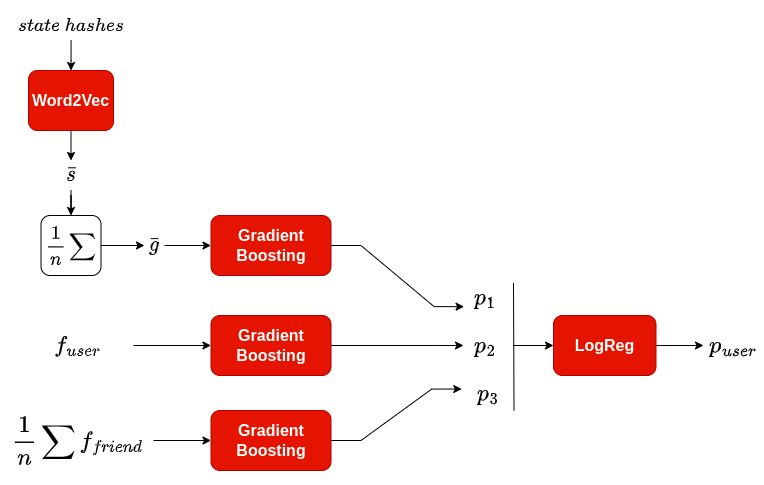

The diagram above was exported from draw.io. Its source (the exported page's mxGraphModel, read from the mxfile embedded in the PNG):
<mxGraphModel dx="813" dy="458" grid="1" gridSize="10" guides="1" tooltips="1" connect="1" arrows="1" fold="1" page="1" pageScale="1" pageWidth="827" pageHeight="1169" math="1" shadow="0">
  <root>
    <mxCell id="0" />
    <mxCell id="1" parent="0" />
    <mxCell id="CTYzWIxomQCE1VFsz2p3-3" style="edgeStyle=orthogonalEdgeStyle;rounded=0;orthogonalLoop=1;jettySize=auto;html=1;entryX=0.5;entryY=0;entryDx=0;entryDy=0;" parent="1" source="CTYzWIxomQCE1VFsz2p3-1" target="CTYzWIxomQCE1VFsz2p3-2" edge="1">
      <mxGeometry relative="1" as="geometry">
        <mxPoint x="90" y="60" as="targetPoint" />
      </mxGeometry>
    </mxCell>
    <mxCell id="CTYzWIxomQCE1VFsz2p3-1" value="&lt;b style=&quot;&quot;&gt;&lt;font style=&quot;font-size: 16px;&quot;&gt;$$state ~ hashes$$&lt;/font&gt;&lt;/b&gt;" style="text;html=1;strokeColor=none;fillColor=none;align=center;verticalAlign=middle;whiteSpace=wrap;rounded=0;" parent="1" vertex="1">
      <mxGeometry x="53.75" y="70" width="107.5" height="30" as="geometry" />
    </mxCell>
    <mxCell id="CTYzWIxomQCE1VFsz2p3-5" style="edgeStyle=orthogonalEdgeStyle;rounded=0;orthogonalLoop=1;jettySize=auto;html=1;entryX=0.5;entryY=0;entryDx=0;entryDy=0;exitX=0.5;exitY=1;exitDx=0;exitDy=0;" parent="1" source="CTYzWIxomQCE1VFsz2p3-2" target="CTYzWIxomQCE1VFsz2p3-4" edge="1">
      <mxGeometry relative="1" as="geometry">
        <mxPoint x="-12.5" y="305" as="sourcePoint" />
      </mxGeometry>
    </mxCell>
    <mxCell id="CTYzWIxomQCE1VFsz2p3-2" value="&lt;font size=&quot;1&quot; style=&quot;&quot;&gt;&lt;b style=&quot;font-size: 16px;&quot;&gt;Word2Vec&lt;/b&gt;&lt;/font&gt;" style="rounded=1;whiteSpace=wrap;html=1;fillColor=#e51400;strokeColor=#B20000;fontColor=#ffffff;" parent="1" vertex="1">
      <mxGeometry x="65" y="130" width="85" height="60" as="geometry" />
    </mxCell>
    <mxCell id="CTYzWIxomQCE1VFsz2p3-7" style="edgeStyle=orthogonalEdgeStyle;rounded=0;orthogonalLoop=1;jettySize=auto;html=1;entryX=0.5;entryY=0;entryDx=0;entryDy=0;fontSize=14;" parent="1" source="CTYzWIxomQCE1VFsz2p3-4" target="CTYzWIxomQCE1VFsz2p3-6" edge="1">
      <mxGeometry relative="1" as="geometry" />
    </mxCell>
    <mxCell id="CTYzWIxomQCE1VFsz2p3-4" value="&lt;b style=&quot;&quot;&gt;&lt;font style=&quot;font-size: 19px;&quot;&gt;$$\bar s$$&lt;/font&gt;&lt;/b&gt;" style="text;html=1;strokeColor=none;fillColor=none;align=center;verticalAlign=middle;whiteSpace=wrap;rounded=0;" parent="1" vertex="1">
      <mxGeometry x="97.5" y="220" width="20" height="30" as="geometry" />
    </mxCell>
    <mxCell id="CTYzWIxomQCE1VFsz2p3-9" style="edgeStyle=orthogonalEdgeStyle;rounded=0;orthogonalLoop=1;jettySize=auto;html=1;entryX=0;entryY=0.5;entryDx=0;entryDy=0;fontSize=16;" parent="1" source="CTYzWIxomQCE1VFsz2p3-6" target="CTYzWIxomQCE1VFsz2p3-8" edge="1">
      <mxGeometry relative="1" as="geometry" />
    </mxCell>
    <mxCell id="CTYzWIxomQCE1VFsz2p3-6" value="&lt;font style=&quot;font-size: 16px;&quot;&gt;$$\frac{1}{n}\sum$$&lt;/font&gt;" style="rounded=1;whiteSpace=wrap;html=1;" parent="1" vertex="1">
      <mxGeometry x="77.5" y="275" width="60" height="60" as="geometry" />
    </mxCell>
    <mxCell id="CTYzWIxomQCE1VFsz2p3-14" style="edgeStyle=orthogonalEdgeStyle;rounded=0;orthogonalLoop=1;jettySize=auto;html=1;entryX=0;entryY=0.5;entryDx=0;entryDy=0;fontSize=16;" parent="1" source="CTYzWIxomQCE1VFsz2p3-8" target="CTYzWIxomQCE1VFsz2p3-11" edge="1">
      <mxGeometry relative="1" as="geometry" />
    </mxCell>
    <mxCell id="CTYzWIxomQCE1VFsz2p3-8" value="&lt;b style=&quot;&quot;&gt;&lt;font style=&quot;font-size: 18px;&quot;&gt;$$\bar g$$&lt;/font&gt;&lt;/b&gt;" style="text;html=1;strokeColor=none;fillColor=none;align=center;verticalAlign=middle;whiteSpace=wrap;rounded=0;" parent="1" vertex="1">
      <mxGeometry x="181" y="270" width="20" height="70" as="geometry" />
    </mxCell>
    <mxCell id="CTYzWIxomQCE1VFsz2p3-13" style="edgeStyle=orthogonalEdgeStyle;rounded=0;orthogonalLoop=1;jettySize=auto;html=1;entryX=0;entryY=0.5;entryDx=0;entryDy=0;fontSize=16;" parent="1" source="CTYzWIxomQCE1VFsz2p3-10" target="CTYzWIxomQCE1VFsz2p3-12" edge="1">
      <mxGeometry relative="1" as="geometry" />
    </mxCell>
    <mxCell id="CTYzWIxomQCE1VFsz2p3-10" value="&lt;b style=&quot;&quot;&gt;&lt;font style=&quot;font-size: 20px;&quot;&gt;$$f_{user}$$&lt;/font&gt;&lt;/b&gt;" style="text;html=1;strokeColor=none;fillColor=none;align=center;verticalAlign=middle;whiteSpace=wrap;rounded=0;" parent="1" vertex="1">
      <mxGeometry x="57.5" y="375" width="112.5" height="60" as="geometry" />
    </mxCell>
    <mxCell id="CTYzWIxomQCE1VFsz2p3-16" style="edgeStyle=entityRelationEdgeStyle;rounded=0;orthogonalLoop=1;jettySize=auto;html=1;fontSize=16;entryX=0.012;entryY=0.201;entryDx=0;entryDy=0;entryPerimeter=0;" parent="1" source="CTYzWIxomQCE1VFsz2p3-11" target="wO3_Db7oqij512y2xYBf-6" edge="1">
      <mxGeometry relative="1" as="geometry">
        <mxPoint x="487.86249999999995" y="366.63249999999994" as="targetPoint" />
      </mxGeometry>
    </mxCell>
    <mxCell id="CTYzWIxomQCE1VFsz2p3-11" value="&lt;b&gt;Gradient Boosting&lt;/b&gt;" style="rounded=1;whiteSpace=wrap;html=1;fontSize=16;fillColor=#e51400;fontColor=#ffffff;strokeColor=#B20000;" parent="1" vertex="1">
      <mxGeometry x="247.5" y="275" width="120" height="60" as="geometry" />
    </mxCell>
    <mxCell id="CTYzWIxomQCE1VFsz2p3-17" style="edgeStyle=entityRelationEdgeStyle;rounded=0;orthogonalLoop=1;jettySize=auto;html=1;fontSize=16;entryX=0;entryY=0.5;entryDx=0;entryDy=0;" parent="1" source="CTYzWIxomQCE1VFsz2p3-12" target="wO3_Db7oqij512y2xYBf-6" edge="1">
      <mxGeometry relative="1" as="geometry">
        <mxPoint x="490" y="405" as="targetPoint" />
      </mxGeometry>
    </mxCell>
    <mxCell id="CTYzWIxomQCE1VFsz2p3-12" value="&lt;b&gt;Gradient Boosting&lt;/b&gt;" style="rounded=1;whiteSpace=wrap;html=1;fontSize=16;fillColor=#e51400;fontColor=#ffffff;strokeColor=#B20000;" parent="1" vertex="1">
      <mxGeometry x="247.5" y="375" width="120" height="60" as="geometry" />
    </mxCell>
    <mxCell id="CTYzWIxomQCE1VFsz2p3-20" style="rounded=0;orthogonalLoop=1;jettySize=auto;html=1;entryX=0;entryY=0.5;entryDx=0;entryDy=0;fontSize=16;" parent="1" target="CTYzWIxomQCE1VFsz2p3-19" edge="1">
      <mxGeometry relative="1" as="geometry">
        <mxPoint x="550" y="405" as="sourcePoint" />
      </mxGeometry>
    </mxCell>
    <mxCell id="CTYzWIxomQCE1VFsz2p3-21" style="edgeStyle=orthogonalEdgeStyle;curved=1;rounded=0;orthogonalLoop=1;jettySize=auto;html=1;fontSize=16;entryX=0;entryY=0.5;entryDx=0;entryDy=0;" parent="1" source="CTYzWIxomQCE1VFsz2p3-19" target="CTYzWIxomQCE1VFsz2p3-24" edge="1">
      <mxGeometry relative="1" as="geometry">
        <mxPoint x="750" y="386.25" as="targetPoint" />
      </mxGeometry>
    </mxCell>
    <mxCell id="CTYzWIxomQCE1VFsz2p3-19" value="&lt;b&gt;LogReg&lt;/b&gt;" style="rounded=1;whiteSpace=wrap;html=1;fontSize=16;fillColor=#e51400;fontColor=#ffffff;strokeColor=#B20000;" parent="1" vertex="1">
      <mxGeometry x="590" y="375" width="102.5" height="60" as="geometry" />
    </mxCell>
    <mxCell id="CTYzWIxomQCE1VFsz2p3-24" value="&lt;span style=&quot;&quot;&gt;&lt;font style=&quot;font-size: 20px;&quot;&gt;$$p_{user}$$&lt;/font&gt;&lt;/span&gt;" style="text;html=1;strokeColor=none;fillColor=none;align=center;verticalAlign=middle;whiteSpace=wrap;rounded=0;fontSize=16;" parent="1" vertex="1">
      <mxGeometry x="740" y="390" width="60" height="30" as="geometry" />
    </mxCell>
    <mxCell id="JuOb9jG1CXwBhwkQD3No-1" value="" style="endArrow=none;html=1;rounded=0;fontSize=18;" parent="1" edge="1">
      <mxGeometry width="50" height="50" relative="1" as="geometry">
        <mxPoint x="550.5" y="470" as="sourcePoint" />
        <mxPoint x="550" y="342.5" as="targetPoint" />
      </mxGeometry>
    </mxCell>
    <mxCell id="wO3_Db7oqij512y2xYBf-4" style="edgeStyle=entityRelationEdgeStyle;rounded=0;orthogonalLoop=1;jettySize=auto;html=1;fontSize=20;elbow=vertical;entryX=-0.035;entryY=0.835;entryDx=0;entryDy=0;entryPerimeter=0;" edge="1" parent="1" source="wO3_Db7oqij512y2xYBf-1" target="wO3_Db7oqij512y2xYBf-6">
      <mxGeometry relative="1" as="geometry">
        <mxPoint x="480" y="439.9999999999999" as="targetPoint" />
      </mxGeometry>
    </mxCell>
    <mxCell id="wO3_Db7oqij512y2xYBf-1" value="&lt;b&gt;Gradient Boosting&lt;/b&gt;" style="rounded=1;whiteSpace=wrap;html=1;fontSize=16;fillColor=#e51400;fontColor=#ffffff;strokeColor=#B20000;" vertex="1" parent="1">
      <mxGeometry x="247.5" y="470" width="120" height="60" as="geometry" />
    </mxCell>
    <mxCell id="wO3_Db7oqij512y2xYBf-3" style="edgeStyle=orthogonalEdgeStyle;rounded=0;orthogonalLoop=1;jettySize=auto;html=1;entryX=0;entryY=0.5;entryDx=0;entryDy=0;" edge="1" parent="1" source="wO3_Db7oqij512y2xYBf-2" target="wO3_Db7oqij512y2xYBf-1">
      <mxGeometry relative="1" as="geometry" />
    </mxCell>
    <mxCell id="wO3_Db7oqij512y2xYBf-2" value="&lt;b style=&quot;&quot;&gt;&lt;font style=&quot;font-size: 20px;&quot;&gt;$$\frac{1}{n}\sum f_{friend}$$&lt;/font&gt;&lt;/b&gt;" style="text;html=1;strokeColor=none;fillColor=none;align=center;verticalAlign=middle;whiteSpace=wrap;rounded=0;" vertex="1" parent="1">
      <mxGeometry x="37.5" y="470" width="152.5" height="60" as="geometry" />
    </mxCell>
    <mxCell id="wO3_Db7oqij512y2xYBf-6" value="$$p_1$$ &lt;br&gt;&lt;br&gt;$$p_2$$ &lt;br&gt;&lt;br&gt;$$p_3$$" style="text;html=1;strokeColor=none;fillColor=none;align=center;verticalAlign=middle;whiteSpace=wrap;rounded=0;fontSize=20;" vertex="1" parent="1">
      <mxGeometry x="500" y="340" width="50" height="130" as="geometry" />
    </mxCell>
  </root>
</mxGraphModel>